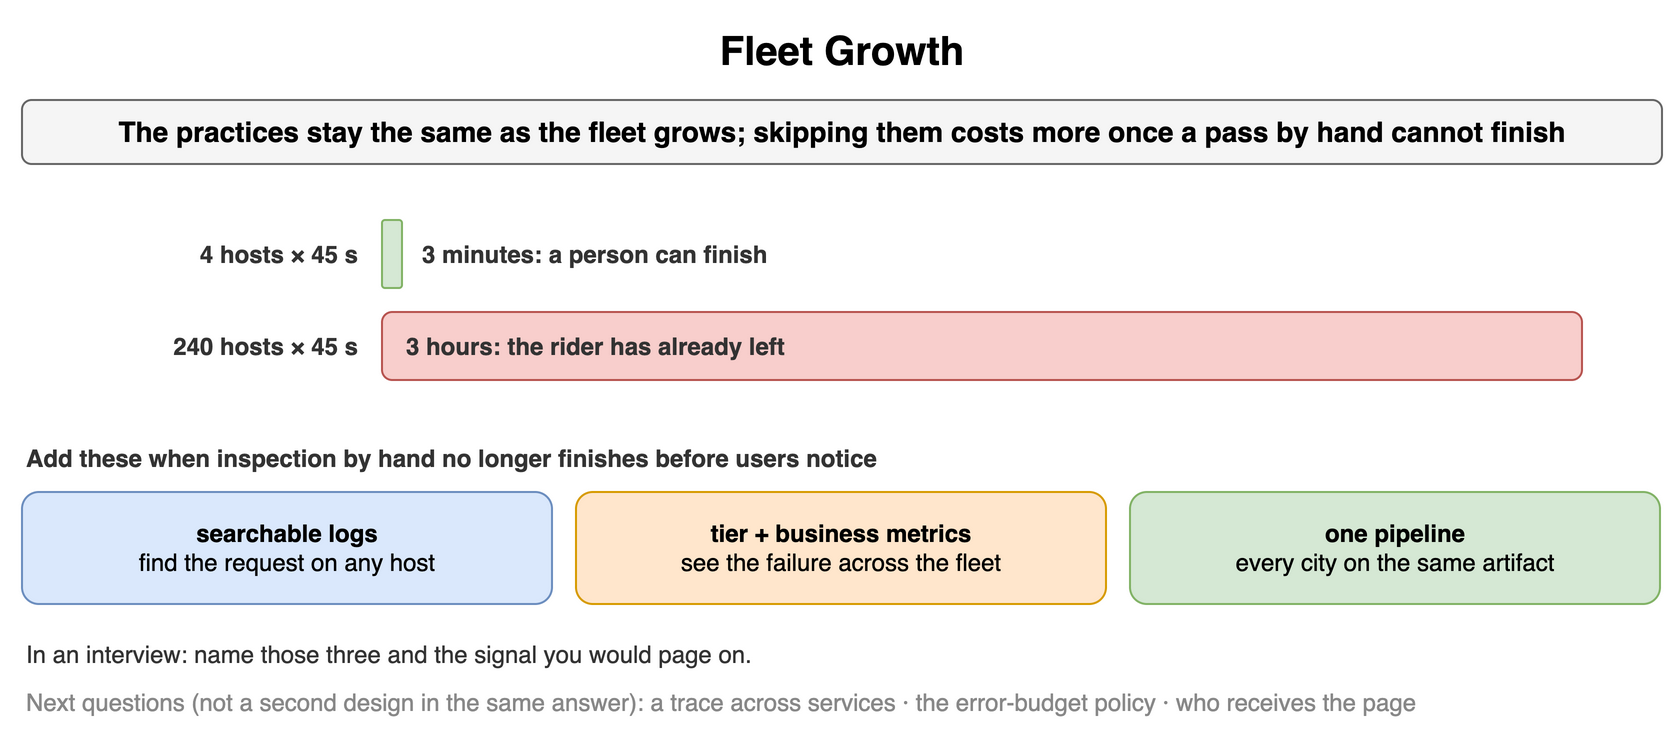

The diagram above was exported from draw.io. Its source (the exported page's mxGraphModel, read from the mxfile embedded in the PNG):
<mxGraphModel dx="900" dy="374" grid="1" gridSize="10" guides="1" tooltips="1" connect="1" arrows="1" fold="1" page="1" pageScale="1" pageWidth="900" pageHeight="374" math="0" shadow="0">
  <root>
    <mxCell id="0" />
    <mxCell id="1" parent="0" />
    <mxCell id="o91" value="Fleet Growth" style="text;html=1;align=center;verticalAlign=middle;whiteSpace=wrap;fontSize=20;fontStyle=1;" vertex="1" parent="1">
      <mxGeometry x="40" y="10" width="820" height="30" as="geometry" />
    </mxCell>
    <mxCell id="o92" value="The practices stay the same as the fleet grows; skipping them costs more once a pass by hand cannot finish" style="rounded=1;whiteSpace=wrap;html=1;fillColor=#f5f5f5;strokeColor=#666666;fontStyle=1;fontSize=14;" vertex="1" parent="1">
      <mxGeometry x="40" y="50" width="820" height="32" as="geometry" />
    </mxCell>
    <mxCell id="o93" value="4 hosts × 45 s" style="text;html=1;whiteSpace=wrap;fontSize=11;align=right;verticalAlign=middle;fontSize=12;fontColor=#333333;fontStyle=1;" vertex="1" parent="1">
      <mxGeometry x="40" y="110" width="170" height="34" as="geometry" />
    </mxCell>
    <mxCell id="o94" value="" style="rounded=1;whiteSpace=wrap;html=1;fillColor=#d5e8d4;strokeColor=#82b366;fontSize=12;align=center;fontStyle=1;" vertex="1" parent="1">
      <mxGeometry x="220" y="110" width="10" height="34" as="geometry" />
    </mxCell>
    <mxCell id="o95" value="3 minutes: a person can finish" style="text;html=1;whiteSpace=wrap;fontSize=11;align=left;verticalAlign=middle;fontSize=12;fontColor=#333333;fontStyle=1;" vertex="1" parent="1">
      <mxGeometry x="238" y="110" width="320" height="34" as="geometry" />
    </mxCell>
    <mxCell id="o96" value="240 hosts × 45 s" style="text;html=1;whiteSpace=wrap;fontSize=11;align=right;verticalAlign=middle;fontSize=12;fontColor=#333333;fontStyle=1;" vertex="1" parent="1">
      <mxGeometry x="40" y="156" width="170" height="34" as="geometry" />
    </mxCell>
    <mxCell id="o97" value="" style="rounded=1;whiteSpace=wrap;html=1;fillColor=#f8cecc;strokeColor=#b85450;fontSize=12;align=center;fontStyle=1;" vertex="1" parent="1">
      <mxGeometry x="220" y="156" width="600.0" height="34" as="geometry" />
    </mxCell>
    <mxCell id="o98" value="3 hours: the rider has already left" style="text;html=1;whiteSpace=wrap;fontSize=11;align=left;verticalAlign=middle;fontSize=12;fontColor=#333333;fontStyle=1;" vertex="1" parent="1">
      <mxGeometry x="230" y="156" width="320" height="34" as="geometry" />
    </mxCell>
    <mxCell id="o99" value="Add these when inspection by hand no longer finishes before users notice" style="text;html=1;whiteSpace=wrap;fontSize=11;align=left;verticalAlign=middle;fontSize=12;fontColor=#333333;fontStyle=1;" vertex="1" parent="1">
      <mxGeometry x="40" y="220" width="820" height="18" as="geometry" />
    </mxCell>
    <mxCell id="o910" value="&lt;b&gt;searchable logs&lt;/b&gt;&lt;br&gt;&lt;span style='font-weight:normal'&gt;find the request on any host&lt;/span&gt;" style="rounded=1;whiteSpace=wrap;html=1;fillColor=#dae8fc;strokeColor=#6c8ebf;fontSize=12;align=center;fontStyle=1;" vertex="1" parent="1">
      <mxGeometry x="40" y="246" width="265" height="56" as="geometry" />
    </mxCell>
    <mxCell id="o911" value="&lt;b&gt;tier + business metrics&lt;/b&gt;&lt;br&gt;&lt;span style='font-weight:normal'&gt;see the failure across the fleet&lt;/span&gt;" style="rounded=1;whiteSpace=wrap;html=1;fillColor=#ffe6cc;strokeColor=#d79b00;fontSize=12;align=center;fontStyle=1;" vertex="1" parent="1">
      <mxGeometry x="317" y="246" width="265" height="56" as="geometry" />
    </mxCell>
    <mxCell id="o912" value="&lt;b&gt;one pipeline&lt;/b&gt;&lt;br&gt;&lt;span style='font-weight:normal'&gt;every city on the same artifact&lt;/span&gt;" style="rounded=1;whiteSpace=wrap;html=1;fillColor=#d5e8d4;strokeColor=#82b366;fontSize=12;align=center;fontStyle=1;" vertex="1" parent="1">
      <mxGeometry x="594" y="246" width="265" height="56" as="geometry" />
    </mxCell>
    <mxCell id="o913" value="In an interview: name those three and the signal you would page on." style="text;html=1;whiteSpace=wrap;fontSize=11;align=left;verticalAlign=middle;fontSize=12;fontColor=#333333;" vertex="1" parent="1">
      <mxGeometry x="40" y="318" width="820" height="18" as="geometry" />
    </mxCell>
    <mxCell id="o914" value="Next questions (not a second design in the same answer): a trace across services · the error-budget policy · who receives the page" style="text;html=1;whiteSpace=wrap;fontSize=11;align=left;verticalAlign=middle;fontSize=12;fontColor=#888888;" vertex="1" parent="1">
      <mxGeometry x="40" y="342" width="820" height="18" as="geometry" />
    </mxCell>
  </root>
</mxGraphModel>